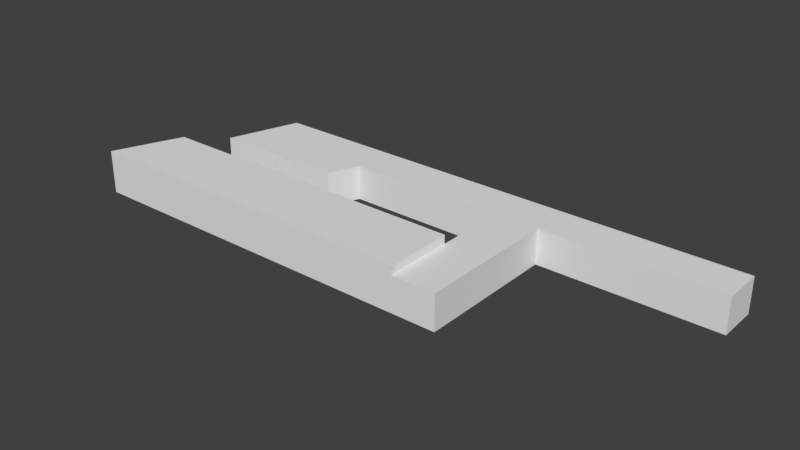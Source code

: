 # Source: SV.blend  (saved by Blender 2.78.0; exported with 4.5.12 LTS)
import bpy
from mathutils import Matrix  # noqa: F401  (used for matrix-valued properties, if any)

bpy.ops.wm.read_factory_settings(use_empty=True)
scene = bpy.context.scene
scene.name = 'Scene'

# ---- collections
col_collection_1 = bpy.data.collections.new('Collection 1'); scene.collection.children.link(col_collection_1)

# ---- world
world_world = bpy.data.worlds.new('World'); scene.world = world_world
world_world.color = (0.05088, 0.05088, 0.05088)
world_world.use_sun_shadow = False
world_world.sun_shadow_jitter_overblur = 0.0
world_world.cycles.sampling_method = 'MANUAL'

# ---- meshes
me_cube_006 = bpy.data.meshes.new('Cube.006')
me_cube_006.from_pydata([(8.161, 1.614, -1.113), (8.161, 1.614, 0.8472), (8.161, 3.901, -1.113), (8.161, 3.901, 0.8472), (16.16, 1.614, -1.113), (16.16, 1.614, 0.8472), (16.16, 3.901, -1.113), (16.16, 3.901, 0.8472), (-5.133, 1.614, -1.113), (-5.133, 1.614, 0.8472), (-5.133, 3.901, -1.113), (-5.133, 3.901, 0.8472), (-5.789, -0.1196, -1.113), (-5.789, -0.1196, 0.8472), (-5.615, 3.901, -1.113), (-5.615, 3.901, 0.8472), (-13.32, -0.1634, -1.113), (-13.32, -0.1634, 0.8472), (-12.04, 3.901, -1.113), (-12.04, 3.901, 0.8472), (6.275, 1.614, 0.8472), (6.275, 1.614, -1.113), (6.275, 3.901, 0.8472), (6.275, 3.901, -1.113), (3.818, 1.614, 0.8472), (3.818, 3.901, 0.8472), (3.818, 1.614, -1.113), (3.818, 3.901, -1.113), (6.275, -2.467, 0.8472), (6.275, -2.467, -1.113), (3.818, -2.467, 0.8472), (3.818, -2.467, -1.113), (6.275, -6.306, 0.8472), (6.275, -6.306, -1.113), (3.818, -6.306, 0.8472), (3.818, -6.306, -1.113), (-14.52, -2.467, 0.8472), (-14.52, -2.467, -1.113), (-16.01, -6.306, 0.8472), (-16.01, -6.306, -1.113), (3.818, -2.467, 1.328), (3.818, -6.306, 1.328), (-14.52, -2.467, 1.328), (-16.01, -6.306, 1.328)], [], [(26, 24, 9, 8), (2, 3, 7, 6), (6, 7, 5, 4), (4, 5, 1, 0), (2, 6, 4, 0), (7, 3, 1, 5), (10, 8, 12, 14), (24, 25, 11, 9), (27, 26, 8, 10), (25, 27, 10, 11), (15, 14, 18, 19), (11, 10, 14, 15), (8, 9, 13, 12), (9, 11, 15, 13), (16, 17, 19, 18), (12, 13, 17, 16), (13, 15, 19, 17), (14, 12, 16, 18), (3, 2, 23, 22), (2, 0, 21, 23), (1, 3, 22, 20), (0, 1, 20, 21), (22, 23, 27, 25), (23, 21, 26, 27), (20, 22, 25, 24), (21, 20, 28, 29), (28, 30, 34, 32), (26, 21, 29, 31), (20, 24, 30, 28), (24, 26, 31, 30), (33, 32, 34, 35), (31, 29, 33, 35), (31, 35, 39, 37), (29, 28, 32, 33), (36, 37, 39, 38), (35, 34, 38, 39), (30, 31, 37, 36), (38, 34, 41, 43), (41, 40, 42, 43), (36, 38, 43, 42), (34, 30, 40, 41), (30, 36, 42, 40)])
me_cube_006.use_remesh_preserve_volume = False
me_cube_006.use_remesh_preserve_attributes = False
me_cube_006.use_mirror_vertex_groups = False
me_cube_006.update()

# ---- objects
ob_cube_006 = bpy.data.objects.new('Cube.006', me_cube_006)

# ---- transforms, parenting, visibility, modifiers, constraints
ob_cube_006.location = (0.0, 0.0, 0.0)
ob_cube_006.lineart.crease_threshold = 0.0

# ---- collection membership
col_collection_1.objects.link(ob_cube_006)

# ---- scene / render settings (as saved in the file)
scene.frame_start = 1; scene.frame_end = 250; scene.frame_set(1)
scene.render.engine = 'BLENDER_EEVEE_NEXT'
scene.render.resolution_percentage = 50
scene.render.dither_intensity = 0.0
scene.cycles.use_denoising = False
scene.cycles.samples = 128
scene.cycles.sampling_pattern = 'TABULATED_SOBOL'
scene.cycles.light_sampling_threshold = 0.0
scene.cycles.use_adaptive_sampling = False
scene.cycles.use_light_tree = False
scene.cycles.blur_glossy = 0.0
scene.cycles.sample_clamp_indirect = 0.0
scene.view_settings.view_transform = 'Standard'
bpy.context.view_layer.update()

# ---- added for rendering (the .blend has no active camera and no usable light): camera, sun
cam_auto = bpy.data.cameras.new('AutoCamera')
cam_auto.lens = 50.0
cam_auto.sensor_width = 36.0
cam_auto.clip_end = 1000.0
ob_auto_camera = bpy.data.objects.new('AutoCamera', cam_auto)
scene.collection.objects.link(ob_auto_camera)
ob_auto_camera.location = (31.3866, -38.7779, 25.158)
ob_auto_camera.rotation_euler = (1.09748, -7.21219e-08, 0.694738)
scene.camera = ob_auto_camera
light_auto_sun = bpy.data.lights.new('AutoSun', 'SUN')
light_auto_sun.energy = 3.0
light_auto_sun.angle = 0.0523599
ob_auto_sun = bpy.data.objects.new('AutoSun', light_auto_sun)
scene.collection.objects.link(ob_auto_sun)
ob_auto_sun.rotation_euler = (0.872665, 0.174533, 0.523599)
bpy.context.view_layer.update()
